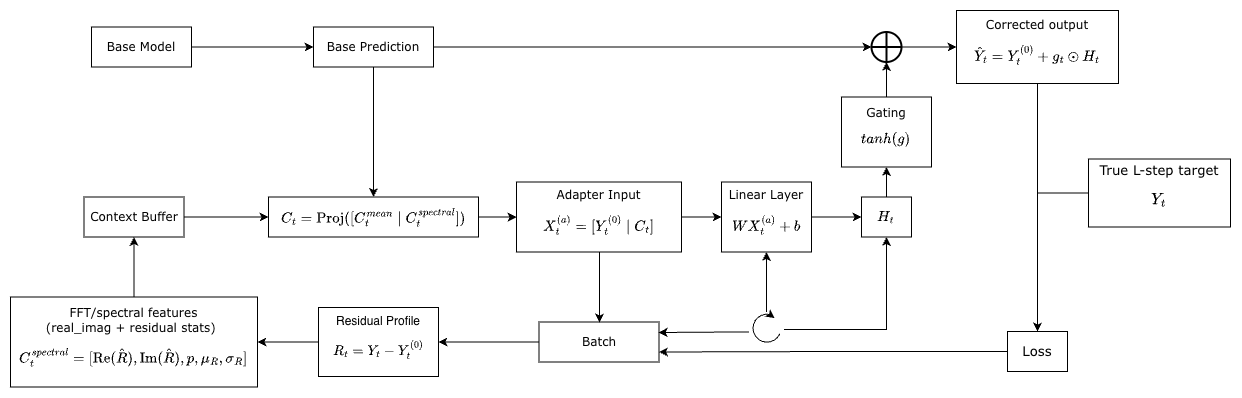

The diagram above was exported from draw.io. Its source (the exported page's mxGraphModel, read from the mxfile embedded in the PNG):
<mxGraphModel dx="1437" dy="990" grid="0" gridSize="10" guides="1" tooltips="1" connect="1" arrows="1" fold="1" page="1" pageScale="1" pageWidth="850" pageHeight="1100" math="1" shadow="0">
  <root>
    <mxCell id="0" />
    <mxCell id="1" parent="0" />
    <mxCell id="n_A19_bn11c_9XzTawdX-14" edge="1" parent="1" source="n_A19_bn11c_9XzTawdX-1" style="edgeStyle=orthogonalEdgeStyle;rounded=0;orthogonalLoop=1;jettySize=auto;html=1;fontFamily=Verdana;" target="n_A19_bn11c_9XzTawdX-2" value="">
      <mxGeometry relative="1" as="geometry">
        <mxPoint x="561" y="320.5" as="targetPoint" />
      </mxGeometry>
    </mxCell>
    <mxCell id="n_A19_bn11c_9XzTawdX-1" parent="1" style="rounded=0;whiteSpace=wrap;html=1;fontFamily=Verdana;" value="Base Model" vertex="1">
      <mxGeometry height="40" width="100" x="425" y="300.5" as="geometry" />
    </mxCell>
    <mxCell id="n_A19_bn11c_9XzTawdX-15" edge="1" parent="1" source="n_A19_bn11c_9XzTawdX-2" style="edgeStyle=orthogonalEdgeStyle;rounded=0;orthogonalLoop=1;jettySize=auto;html=1;fontFamily=Verdana;" target="n_A19_bn11c_9XzTawdX-9" value="">
      <mxGeometry relative="1" as="geometry" />
    </mxCell>
    <mxCell id="n_A19_bn11c_9XzTawdX-41" edge="1" parent="1" source="n_A19_bn11c_9XzTawdX-2" style="edgeStyle=orthogonalEdgeStyle;rounded=0;orthogonalLoop=1;jettySize=auto;html=1;fontFamily=Verdana;" target="n_A19_bn11c_9XzTawdX-39" value="">
      <mxGeometry relative="1" as="geometry" />
    </mxCell>
    <mxCell id="n_A19_bn11c_9XzTawdX-2" parent="1" style="rounded=0;whiteSpace=wrap;html=1;fontFamily=Verdana;" value="Base Prediction" vertex="1">
      <mxGeometry height="40" width="120" x="647" y="300.5" as="geometry" />
    </mxCell>
    <mxCell id="n_A19_bn11c_9XzTawdX-26" edge="1" parent="1" source="n_A19_bn11c_9XzTawdX-5" style="edgeStyle=orthogonalEdgeStyle;rounded=0;orthogonalLoop=1;jettySize=auto;html=1;fontFamily=Verdana;entryX=1;entryY=0.75;entryDx=0;entryDy=0;" target="n_A19_bn11c_9XzTawdX-6" value="">
      <mxGeometry relative="1" as="geometry">
        <Array as="points" />
        <mxPoint x="977.5" y="625.5714285714289" as="targetPoint" />
      </mxGeometry>
    </mxCell>
    <mxCell id="n_A19_bn11c_9XzTawdX-5" parent="1" style="whiteSpace=wrap;html=1;fontFamily=Verdana;" value="&lt;div&gt;&lt;font&gt;&lt;span style=&quot;font-size: 13.2835px;&quot;&gt;Loss&lt;/span&gt;&lt;/font&gt;&lt;/div&gt;" vertex="1">
      <mxGeometry height="40" width="60" x="1341" y="605" as="geometry" />
    </mxCell>
    <mxCell id="xmPUIt_hmL5Ry57eLCMs-12" edge="1" parent="1" source="n_A19_bn11c_9XzTawdX-6" style="edgeStyle=orthogonalEdgeStyle;rounded=0;orthogonalLoop=1;jettySize=auto;html=1;" target="xmPUIt_hmL5Ry57eLCMs-11" value="">
      <mxGeometry relative="1" as="geometry" />
    </mxCell>
    <mxCell id="n_A19_bn11c_9XzTawdX-6" parent="1" style="whiteSpace=wrap;html=1;fontFamily=Verdana;" value="Batch" vertex="1">
      <mxGeometry height="40" width="120" x="872.5" y="595.5" as="geometry" />
    </mxCell>
    <mxCell id="n_A19_bn11c_9XzTawdX-37" edge="1" parent="1" source="n_A19_bn11c_9XzTawdX-7" style="edgeStyle=orthogonalEdgeStyle;rounded=0;orthogonalLoop=1;jettySize=auto;html=1;fontFamily=Verdana;" target="n_A19_bn11c_9XzTawdX-36" value="">
      <mxGeometry relative="1" as="geometry" />
    </mxCell>
    <mxCell id="n_A19_bn11c_9XzTawdX-7" parent="1" style="whiteSpace=wrap;html=1;fontFamily=Verdana;" value="&lt;span class=&quot;mord mathnormal&quot;&gt;FFT&lt;/span&gt;&lt;span class=&quot;mord&quot;&gt;/&lt;/span&gt;&lt;span class=&quot;mord mathnormal&quot;&gt;s&lt;/span&gt;&lt;span class=&quot;mord mathnormal&quot;&gt;p&lt;/span&gt;&lt;span class=&quot;mord mathnormal&quot;&gt;ec&lt;/span&gt;&lt;span class=&quot;mord mathnormal&quot;&gt;t&lt;/span&gt;&lt;span class=&quot;mord mathnormal&quot;&gt;r&lt;/span&gt;&lt;span class=&quot;mord mathnormal&quot;&gt;a&lt;/span&gt;&lt;span class=&quot;mord mathnormal&quot;&gt;l&lt;/span&gt;&lt;span class=&quot;mspace&quot;&gt; &lt;/span&gt;&lt;span class=&quot;mord mathnormal&quot;&gt;f&lt;/span&gt;&lt;span class=&quot;mord mathnormal&quot;&gt;e&lt;/span&gt;&lt;span class=&quot;mord mathnormal&quot;&gt;a&lt;/span&gt;&lt;span class=&quot;mord mathnormal&quot;&gt;t&lt;/span&gt;&lt;span class=&quot;mord mathnormal&quot;&gt;u&lt;/span&gt;&lt;span class=&quot;mord mathnormal&quot;&gt;res&lt;/span&gt;&lt;div&gt;&lt;span class=&quot;base&quot; style=&quot;background-color: transparent; color: light-dark(rgb(0, 0, 0), rgb(255, 255, 255));&quot;&gt;&lt;span class=&quot;mord mathnormal&quot;&gt;(&lt;/span&gt;&lt;/span&gt;&lt;span class=&quot;base&quot; style=&quot;background-color: transparent;&quot;&gt;&lt;span class=&quot;mord mathnormal&quot; style=&quot;&quot;&gt;real_imag + residual stats)&lt;font color=&quot;rgba(0, 0, 0, 0)&quot;&gt;)&lt;/font&gt;&lt;/span&gt;&lt;/span&gt;&lt;/div&gt;&lt;div&gt;&lt;span class=&quot;base&quot; style=&quot;background-color: transparent;&quot;&gt;&lt;span class=&quot;mord mathnormal&quot; style=&quot;&quot;&gt;$$C_t^{spectral} = [\mathrm{Re}(\hat{R}), \mathrm{Im}(\hat{R}), p, \mu_R, \sigma_R]$$&lt;/span&gt;&lt;/span&gt;&lt;/div&gt;" vertex="1">
      <mxGeometry height="90" width="247" x="344" y="570.5" as="geometry" />
    </mxCell>
    <mxCell id="n_A19_bn11c_9XzTawdX-18" edge="1" parent="1" source="n_A19_bn11c_9XzTawdX-9" style="edgeStyle=orthogonalEdgeStyle;rounded=0;orthogonalLoop=1;jettySize=auto;html=1;fontFamily=Verdana;" target="n_A19_bn11c_9XzTawdX-12" value="">
      <mxGeometry relative="1" as="geometry" />
    </mxCell>
    <mxCell id="n_A19_bn11c_9XzTawdX-9" parent="1" style="shape=orEllipse;perimeter=ellipsePerimeter;whiteSpace=wrap;html=1;backgroundOutline=1;strokeWidth=2;fillColor=default;fontColor=#ffffff;strokeColor=default;fontFamily=Verdana;" value="" vertex="1">
      <mxGeometry height="30" width="30" x="1205" y="305.5" as="geometry" />
    </mxCell>
    <mxCell id="n_A19_bn11c_9XzTawdX-19" edge="1" parent="1" source="n_A19_bn11c_9XzTawdX-11" style="edgeStyle=orthogonalEdgeStyle;rounded=0;orthogonalLoop=1;jettySize=auto;html=1;fontFamily=Verdana;" target="n_A19_bn11c_9XzTawdX-9" value="">
      <mxGeometry relative="1" as="geometry" />
    </mxCell>
    <mxCell id="n_A19_bn11c_9XzTawdX-11" parent="1" style="whiteSpace=wrap;html=1;fontFamily=Verdana;" value="Gating&lt;div&gt;$$tanh(g)$$&lt;/div&gt;" vertex="1">
      <mxGeometry height="70" width="90" x="1175" y="370.5" as="geometry" />
    </mxCell>
    <mxCell id="n_A19_bn11c_9XzTawdX-24" edge="1" parent="1" source="n_A19_bn11c_9XzTawdX-12" style="edgeStyle=orthogonalEdgeStyle;rounded=0;orthogonalLoop=1;jettySize=auto;html=1;fontFamily=Verdana;" target="n_A19_bn11c_9XzTawdX-5" value="">
      <mxGeometry relative="1" as="geometry" />
    </mxCell>
    <mxCell id="n_A19_bn11c_9XzTawdX-12" parent="1" style="whiteSpace=wrap;html=1;fontFamily=Verdana;" value="Corrected output&lt;div&gt;$$\hat{Y}_t = Y_t^{(0)} + g_t \odot H_t$$&lt;/div&gt;" vertex="1">
      <mxGeometry height="73" width="162" x="1290" y="284" as="geometry" />
    </mxCell>
    <mxCell id="n_A19_bn11c_9XzTawdX-34" edge="1" parent="1" source="n_A19_bn11c_9XzTawdX-33" style="edgeStyle=orthogonalEdgeStyle;rounded=0;orthogonalLoop=1;jettySize=auto;html=1;fontFamily=Verdana;" target="n_A19_bn11c_9XzTawdX-5" value="">
      <mxGeometry relative="1" as="geometry" />
    </mxCell>
    <mxCell id="n_A19_bn11c_9XzTawdX-33" parent="1" style="whiteSpace=wrap;html=1;fontFamily=Verdana;" value="&lt;div&gt;&lt;span style=&quot;font-size: 13.2835px;&quot;&gt;True L-step target&lt;/span&gt;&lt;/div&gt;&lt;div&gt;&lt;span style=&quot;font-size: 13.2835px;&quot;&gt;$$Y_t$$&lt;/span&gt;&lt;/div&gt;" vertex="1">
      <mxGeometry height="68" width="142" x="1422" y="432.5" as="geometry" />
    </mxCell>
    <mxCell id="n_A19_bn11c_9XzTawdX-40" edge="1" parent="1" source="n_A19_bn11c_9XzTawdX-36" style="edgeStyle=orthogonalEdgeStyle;rounded=0;orthogonalLoop=1;jettySize=auto;html=1;fontFamily=Verdana;" target="n_A19_bn11c_9XzTawdX-39" value="">
      <mxGeometry relative="1" as="geometry" />
    </mxCell>
    <mxCell id="n_A19_bn11c_9XzTawdX-36" parent="1" style="whiteSpace=wrap;html=1;fontFamily=Verdana;" value="Context Buffer" vertex="1">
      <mxGeometry height="40" width="100" x="417.5" y="470.5" as="geometry" />
    </mxCell>
    <mxCell id="n_A19_bn11c_9XzTawdX-43" edge="1" parent="1" source="n_A19_bn11c_9XzTawdX-39" style="edgeStyle=orthogonalEdgeStyle;rounded=0;orthogonalLoop=1;jettySize=auto;html=1;fontFamily=Verdana;" target="n_A19_bn11c_9XzTawdX-42" value="">
      <mxGeometry relative="1" as="geometry" />
    </mxCell>
    <mxCell id="n_A19_bn11c_9XzTawdX-39" parent="1" style="whiteSpace=wrap;html=1;fontFamily=Verdana;" value="$$C_t = \mathrm{Proj}([C_t^{mean} \mid C_t^{spectral}])$$" vertex="1">
      <mxGeometry height="40" width="210" x="602" y="470.5" as="geometry" />
    </mxCell>
    <mxCell id="n_A19_bn11c_9XzTawdX-45" edge="1" parent="1" source="n_A19_bn11c_9XzTawdX-42" style="edgeStyle=orthogonalEdgeStyle;rounded=0;orthogonalLoop=1;jettySize=auto;html=1;fontFamily=Verdana;" target="n_A19_bn11c_9XzTawdX-44" value="">
      <mxGeometry relative="1" as="geometry" />
    </mxCell>
    <mxCell id="xmPUIt_hmL5Ry57eLCMs-2" edge="1" parent="1" source="n_A19_bn11c_9XzTawdX-42" style="edgeStyle=orthogonalEdgeStyle;rounded=0;orthogonalLoop=1;jettySize=auto;html=1;" value="">
      <mxGeometry relative="1" as="geometry">
        <Array as="points">
          <mxPoint x="933" y="596" />
        </Array>
        <mxPoint x="917.5" y="560.5000000000002" as="sourcePoint" />
        <mxPoint x="933" y="596" as="targetPoint" />
      </mxGeometry>
    </mxCell>
    <mxCell id="n_A19_bn11c_9XzTawdX-42" parent="1" style="whiteSpace=wrap;html=1;fontFamily=Verdana;" value="Adapter Input&lt;div&gt;$$X_t^{(a)} = [Y_t^{(0)} \mid C_t]$$&lt;/div&gt;" vertex="1">
      <mxGeometry height="70" width="165" x="850" y="455.5" as="geometry" />
    </mxCell>
    <mxCell id="n_A19_bn11c_9XzTawdX-47" edge="1" parent="1" source="n_A19_bn11c_9XzTawdX-44" style="edgeStyle=orthogonalEdgeStyle;rounded=0;orthogonalLoop=1;jettySize=auto;html=1;fontFamily=Verdana;" target="n_A19_bn11c_9XzTawdX-46" value="">
      <mxGeometry relative="1" as="geometry" />
    </mxCell>
    <mxCell id="n_A19_bn11c_9XzTawdX-44" parent="1" style="whiteSpace=wrap;html=1;fontFamily=Verdana;" value="Linear Layer&lt;div&gt;$$WX_t^{(a)}+b$$&lt;/div&gt;" vertex="1">
      <mxGeometry height="70" width="90" x="1055" y="455.5" as="geometry" />
    </mxCell>
    <mxCell id="n_A19_bn11c_9XzTawdX-50" edge="1" parent="1" source="n_A19_bn11c_9XzTawdX-46" style="edgeStyle=orthogonalEdgeStyle;rounded=0;orthogonalLoop=1;jettySize=auto;html=1;fontFamily=Verdana;" target="n_A19_bn11c_9XzTawdX-11" value="">
      <mxGeometry relative="1" as="geometry" />
    </mxCell>
    <mxCell id="n_A19_bn11c_9XzTawdX-46" parent="1" style="whiteSpace=wrap;html=1;fontFamily=Verdana;" value="$$H_t$$" vertex="1">
      <mxGeometry height="40" width="50" x="1195" y="470.5" as="geometry" />
    </mxCell>
    <mxCell id="xmPUIt_hmL5Ry57eLCMs-7" edge="1" parent="1" source="xmPUIt_hmL5Ry57eLCMs-6" style="edgeStyle=orthogonalEdgeStyle;rounded=0;orthogonalLoop=1;jettySize=auto;html=1;" value="">
      <mxGeometry relative="1" as="geometry">
        <Array as="points">
          <mxPoint x="1055" y="605.5" />
          <mxPoint x="1055" y="605.5" />
        </Array>
        <mxPoint x="992" y="606" as="targetPoint" />
      </mxGeometry>
    </mxCell>
    <mxCell id="xmPUIt_hmL5Ry57eLCMs-8" edge="1" parent="1" source="xmPUIt_hmL5Ry57eLCMs-6" style="edgeStyle=orthogonalEdgeStyle;rounded=0;orthogonalLoop=1;jettySize=auto;html=1;" target="n_A19_bn11c_9XzTawdX-46" value="">
      <mxGeometry relative="1" as="geometry" />
    </mxCell>
    <mxCell id="xmPUIt_hmL5Ry57eLCMs-10" edge="1" parent="1" source="xmPUIt_hmL5Ry57eLCMs-6" style="edgeStyle=orthogonalEdgeStyle;rounded=0;orthogonalLoop=1;jettySize=auto;html=1;" target="n_A19_bn11c_9XzTawdX-44" value="">
      <mxGeometry relative="1" as="geometry">
        <mxPoint x="1100" y="560.5000000000002" as="targetPoint" />
      </mxGeometry>
    </mxCell>
    <mxCell id="xmPUIt_hmL5Ry57eLCMs-6" parent="1" style="shape=mxgraph.basic.arc;html=1;startAngle=0.3;endAngle=0.1;endArrow=classic;endFill=1;" value="" vertex="1">
      <mxGeometry height="35" width="35" x="1082.5" y="585.5" as="geometry" />
    </mxCell>
    <mxCell id="xmPUIt_hmL5Ry57eLCMs-13" edge="1" parent="1" source="xmPUIt_hmL5Ry57eLCMs-11" style="edgeStyle=orthogonalEdgeStyle;rounded=0;orthogonalLoop=1;jettySize=auto;html=1;" target="n_A19_bn11c_9XzTawdX-7" value="">
      <mxGeometry relative="1" as="geometry" />
    </mxCell>
    <mxCell id="xmPUIt_hmL5Ry57eLCMs-11" parent="1" style="whiteSpace=wrap;html=1;" value="&lt;div&gt;Residual Profile&lt;/div&gt;&lt;div&gt;$$R_t = Y_t - Y_t^{(0)}$$&lt;/div&gt;" vertex="1">
      <mxGeometry height="69" width="120" x="652" y="581" as="geometry" />
    </mxCell>
  </root>
</mxGraphModel>